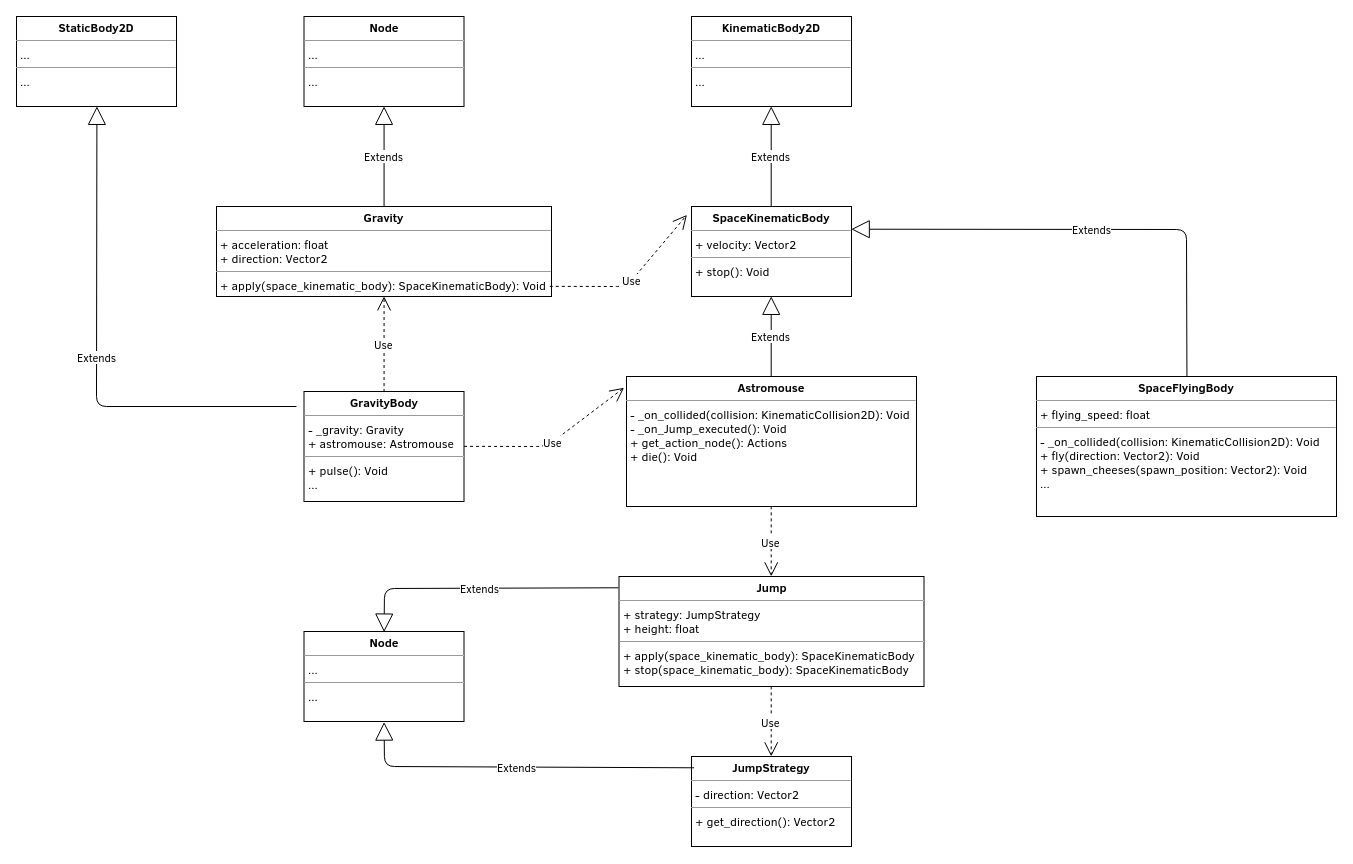

The diagram above was exported from draw.io. Its source (the exported page's mxGraphModel, read from the mxfile embedded in the PNG):
<mxGraphModel dx="1991" dy="1183" grid="1" gridSize="10" guides="1" tooltips="1" connect="1" arrows="1" fold="1" page="1" pageScale="1" pageWidth="1600" pageHeight="900" math="0" shadow="0">
  <root>
    <mxCell id="0" />
    <mxCell id="1" parent="0" />
    <mxCell id="2" value="&lt;p style=&quot;margin: 0px ; margin-top: 4px ; text-align: center&quot;&gt;&lt;b&gt;SpaceKinematicBody&lt;/b&gt;&lt;/p&gt;&lt;hr size=&quot;1&quot;&gt;&lt;p style=&quot;margin: 0px ; margin-left: 4px&quot;&gt;+ velocity: Vector2&lt;/p&gt;&lt;hr size=&quot;1&quot;&gt;&lt;p style=&quot;margin: 0px ; margin-left: 4px&quot;&gt;+ stop(): Void&lt;/p&gt;&lt;p style=&quot;margin: 0px ; margin-left: 4px&quot;&gt;&lt;br&gt;&lt;/p&gt;" style="verticalAlign=top;align=left;overflow=fill;fontSize=12;fontFamily=Helvetica;html=1;" vertex="1" parent="1">
      <mxGeometry x="715" y="210" width="160" height="90" as="geometry" />
    </mxCell>
    <mxCell id="3" value="&lt;p style=&quot;margin: 0px ; margin-top: 4px ; text-align: center&quot;&gt;&lt;b&gt;Astromouse&lt;/b&gt;&lt;/p&gt;&lt;hr size=&quot;1&quot;&gt;&lt;p style=&quot;margin: 0px ; margin-left: 4px&quot;&gt;&lt;span&gt;- _on_collided(collision: KinematicCollision2D): Void&lt;/span&gt;&lt;/p&gt;&lt;p style=&quot;margin: 0px ; margin-left: 4px&quot;&gt;- _on_Jump_executed(): Void&lt;/p&gt;&lt;p style=&quot;margin: 0px ; margin-left: 4px&quot;&gt;+ get_action_node(): Actions&lt;/p&gt;&lt;p style=&quot;margin: 0px ; margin-left: 4px&quot;&gt;+ die(): Void&lt;/p&gt;" style="verticalAlign=top;align=left;overflow=fill;fontSize=12;fontFamily=Helvetica;html=1;" vertex="1" parent="1">
      <mxGeometry x="650" y="380" width="290" height="130" as="geometry" />
    </mxCell>
    <mxCell id="4" value="Extends" style="endArrow=block;endSize=16;endFill=0;html=1;exitX=0.5;exitY=0;exitDx=0;exitDy=0;entryX=0.5;entryY=1;entryDx=0;entryDy=0;" edge="1" source="3" target="2" parent="1">
      <mxGeometry width="160" relative="1" as="geometry">
        <mxPoint x="830" y="290" as="sourcePoint" />
        <mxPoint x="990" y="290" as="targetPoint" />
      </mxGeometry>
    </mxCell>
    <mxCell id="5" value="&lt;p style=&quot;margin: 0px ; margin-top: 4px ; text-align: center&quot;&gt;&lt;b&gt;KinematicBody2D&lt;/b&gt;&lt;/p&gt;&lt;hr size=&quot;1&quot;&gt;&lt;p style=&quot;margin: 0px ; margin-left: 4px&quot;&gt;...&lt;/p&gt;&lt;hr size=&quot;1&quot;&gt;&lt;p style=&quot;margin: 0px ; margin-left: 4px&quot;&gt;...&lt;/p&gt;" style="verticalAlign=top;align=left;overflow=fill;fontSize=12;fontFamily=Helvetica;html=1;" vertex="1" parent="1">
      <mxGeometry x="715" y="20" width="160" height="90" as="geometry" />
    </mxCell>
    <mxCell id="6" value="Extends" style="endArrow=block;endSize=16;endFill=0;html=1;exitX=0.5;exitY=0;exitDx=0;exitDy=0;entryX=0.5;entryY=1;entryDx=0;entryDy=0;" edge="1" source="2" target="5" parent="1">
      <mxGeometry width="160" relative="1" as="geometry">
        <mxPoint x="930" y="180" as="sourcePoint" />
        <mxPoint x="1090" y="180" as="targetPoint" />
      </mxGeometry>
    </mxCell>
    <mxCell id="7" value="&lt;p style=&quot;margin: 0px ; margin-top: 4px ; text-align: center&quot;&gt;&lt;b&gt;SpaceFlyingBody&lt;/b&gt;&lt;/p&gt;&lt;hr size=&quot;1&quot;&gt;&lt;p style=&quot;margin: 0px ; margin-left: 4px&quot;&gt;+ flying_speed: float&lt;/p&gt;&lt;hr size=&quot;1&quot;&gt;&lt;p style=&quot;margin: 0px ; margin-left: 4px&quot;&gt;- _on_collided(collision: KinematicCollision2D): Void&lt;/p&gt;&lt;p style=&quot;margin: 0px ; margin-left: 4px&quot;&gt;+ fly(direction: Vector2): Void&lt;/p&gt;&lt;p style=&quot;margin: 0px ; margin-left: 4px&quot;&gt;+ spawn_cheeses(spawn_position: Vector2): Void&lt;/p&gt;&lt;p style=&quot;margin: 0px ; margin-left: 4px&quot;&gt;...&lt;/p&gt;" style="verticalAlign=top;align=left;overflow=fill;fontSize=12;fontFamily=Helvetica;html=1;" vertex="1" parent="1">
      <mxGeometry x="1060" y="380" width="300" height="140" as="geometry" />
    </mxCell>
    <mxCell id="8" value="Extends" style="endArrow=block;endSize=16;endFill=0;html=1;exitX=0.5;exitY=0;exitDx=0;exitDy=0;entryX=1;entryY=0.25;entryDx=0;entryDy=0;" edge="1" source="7" target="2" parent="1">
      <mxGeometry width="160" relative="1" as="geometry">
        <mxPoint x="1250" y="280" as="sourcePoint" />
        <mxPoint x="1410" y="280" as="targetPoint" />
        <Array as="points">
          <mxPoint x="1210" y="233" />
        </Array>
      </mxGeometry>
    </mxCell>
    <mxCell id="9" value="&lt;p style=&quot;margin: 0px ; margin-top: 4px ; text-align: center&quot;&gt;&lt;b&gt;Gravity&lt;/b&gt;&lt;/p&gt;&lt;hr size=&quot;1&quot;&gt;&lt;p style=&quot;margin: 0px ; margin-left: 4px&quot;&gt;+ acceleration: float&lt;/p&gt;&lt;p style=&quot;margin: 0px ; margin-left: 4px&quot;&gt;+ direction: Vector2&lt;/p&gt;&lt;hr size=&quot;1&quot;&gt;&lt;p style=&quot;margin: 0px ; margin-left: 4px&quot;&gt;+ apply(space_kinematic_body): SpaceKinematicBody): Void&lt;/p&gt;" style="verticalAlign=top;align=left;overflow=fill;fontSize=12;fontFamily=Helvetica;html=1;" vertex="1" parent="1">
      <mxGeometry x="240" y="210" width="335" height="90" as="geometry" />
    </mxCell>
    <mxCell id="10" value="Use" style="endArrow=open;endSize=12;dashed=1;html=1;exitX=0.997;exitY=0.889;exitDx=0;exitDy=0;exitPerimeter=0;entryX=-0.025;entryY=0.1;entryDx=0;entryDy=0;entryPerimeter=0;" edge="1" source="9" target="2" parent="1">
      <mxGeometry width="160" relative="1" as="geometry">
        <mxPoint x="450" y="310" as="sourcePoint" />
        <mxPoint x="610" y="310" as="targetPoint" />
        <Array as="points">
          <mxPoint x="650" y="290" />
        </Array>
      </mxGeometry>
    </mxCell>
    <mxCell id="11" value="&lt;p style=&quot;margin: 0px ; margin-top: 4px ; text-align: center&quot;&gt;&lt;b&gt;GravityBody&lt;/b&gt;&lt;/p&gt;&lt;hr size=&quot;1&quot;&gt;&lt;p style=&quot;margin: 0px ; margin-left: 4px&quot;&gt;- _gravity: Gravity&lt;/p&gt;&lt;p style=&quot;margin: 0px ; margin-left: 4px&quot;&gt;+ astromouse: Astromouse&lt;/p&gt;&lt;hr size=&quot;1&quot;&gt;&lt;p style=&quot;margin: 0px ; margin-left: 4px&quot;&gt;+ pulse(): Void&lt;/p&gt;&lt;p style=&quot;margin: 0px ; margin-left: 4px&quot;&gt;...&lt;/p&gt;" style="verticalAlign=top;align=left;overflow=fill;fontSize=12;fontFamily=Helvetica;html=1;" vertex="1" parent="1">
      <mxGeometry x="327.5" y="395" width="160" height="110" as="geometry" />
    </mxCell>
    <mxCell id="12" value="Use" style="endArrow=open;endSize=12;dashed=1;html=1;exitX=0.5;exitY=0;exitDx=0;exitDy=0;entryX=0.5;entryY=1;entryDx=0;entryDy=0;" edge="1" source="11" target="9" parent="1">
      <mxGeometry width="160" relative="1" as="geometry">
        <mxPoint x="290" y="460" as="sourcePoint" />
        <mxPoint x="450" y="460" as="targetPoint" />
      </mxGeometry>
    </mxCell>
    <mxCell id="13" value="Use" style="endArrow=open;endSize=12;dashed=1;html=1;exitX=1;exitY=0.5;exitDx=0;exitDy=0;entryX=-0.01;entryY=0.085;entryDx=0;entryDy=0;entryPerimeter=0;" edge="1" source="11" target="3" parent="1">
      <mxGeometry width="160" relative="1" as="geometry">
        <mxPoint x="390" y="590" as="sourcePoint" />
        <mxPoint x="550" y="590" as="targetPoint" />
        <Array as="points">
          <mxPoint x="570" y="450" />
        </Array>
      </mxGeometry>
    </mxCell>
    <mxCell id="14" value="&lt;p style=&quot;margin: 0px ; margin-top: 4px ; text-align: center&quot;&gt;&lt;b&gt;StaticBody2D&lt;/b&gt;&lt;/p&gt;&lt;hr size=&quot;1&quot;&gt;&lt;p style=&quot;margin: 0px ; margin-left: 4px&quot;&gt;...&lt;/p&gt;&lt;hr size=&quot;1&quot;&gt;&lt;p style=&quot;margin: 0px ; margin-left: 4px&quot;&gt;...&lt;/p&gt;" style="verticalAlign=top;align=left;overflow=fill;fontSize=12;fontFamily=Helvetica;html=1;" vertex="1" parent="1">
      <mxGeometry x="40" y="20" width="160" height="90" as="geometry" />
    </mxCell>
    <mxCell id="15" value="Extends" style="endArrow=block;endSize=16;endFill=0;html=1;entryX=0.5;entryY=1;entryDx=0;entryDy=0;" edge="1" target="14" parent="1">
      <mxGeometry width="160" relative="1" as="geometry">
        <mxPoint x="320" y="410" as="sourcePoint" />
        <mxPoint x="330" y="590" as="targetPoint" />
        <Array as="points">
          <mxPoint x="120" y="410" />
        </Array>
      </mxGeometry>
    </mxCell>
    <mxCell id="16" value="&lt;p style=&quot;margin: 0px ; margin-top: 4px ; text-align: center&quot;&gt;&lt;b&gt;Node&lt;/b&gt;&lt;/p&gt;&lt;hr size=&quot;1&quot;&gt;&lt;p style=&quot;margin: 0px ; margin-left: 4px&quot;&gt;...&lt;/p&gt;&lt;hr size=&quot;1&quot;&gt;&lt;p style=&quot;margin: 0px ; margin-left: 4px&quot;&gt;...&lt;/p&gt;" style="verticalAlign=top;align=left;overflow=fill;fontSize=12;fontFamily=Helvetica;html=1;" vertex="1" parent="1">
      <mxGeometry x="327.5" y="20" width="160" height="90" as="geometry" />
    </mxCell>
    <mxCell id="17" value="Extends" style="endArrow=block;endSize=16;endFill=0;html=1;entryX=0.5;entryY=1;entryDx=0;entryDy=0;exitX=0.5;exitY=0;exitDx=0;exitDy=0;" edge="1" source="9" target="16" parent="1">
      <mxGeometry width="160" relative="1" as="geometry">
        <mxPoint x="300" y="160" as="sourcePoint" />
        <mxPoint x="407.5" y="210" as="targetPoint" />
      </mxGeometry>
    </mxCell>
    <mxCell id="18" value="&lt;p style=&quot;margin: 0px ; margin-top: 4px ; text-align: center&quot;&gt;&lt;b&gt;Jump&lt;/b&gt;&lt;/p&gt;&lt;hr size=&quot;1&quot;&gt;&lt;p style=&quot;margin: 0px ; margin-left: 4px&quot;&gt;+ strategy: JumpStrategy&lt;/p&gt;&lt;p style=&quot;margin: 0px ; margin-left: 4px&quot;&gt;+ height: float&lt;/p&gt;&lt;hr size=&quot;1&quot;&gt;&lt;p style=&quot;margin: 0px ; margin-left: 4px&quot;&gt;+ apply(space_kinematic_body): SpaceKinematicBody&lt;/p&gt;&lt;p style=&quot;margin: 0px ; margin-left: 4px&quot;&gt;+ stop(space_kinematic_body): SpaceKinematicBody&lt;/p&gt;" style="verticalAlign=top;align=left;overflow=fill;fontSize=12;fontFamily=Helvetica;html=1;" vertex="1" parent="1">
      <mxGeometry x="642.5" y="580" width="305" height="110" as="geometry" />
    </mxCell>
    <mxCell id="19" value="&lt;p style=&quot;margin: 0px ; margin-top: 4px ; text-align: center&quot;&gt;&lt;b&gt;JumpStrategy&lt;/b&gt;&lt;/p&gt;&lt;hr size=&quot;1&quot;&gt;&lt;p style=&quot;margin: 0px ; margin-left: 4px&quot;&gt;- direction: Vector2&lt;/p&gt;&lt;hr size=&quot;1&quot;&gt;&lt;p style=&quot;margin: 0px ; margin-left: 4px&quot;&gt;+ get_direction(): Vector2&lt;/p&gt;" style="verticalAlign=top;align=left;overflow=fill;fontSize=12;fontFamily=Helvetica;html=1;" vertex="1" parent="1">
      <mxGeometry x="715" y="760" width="160" height="90" as="geometry" />
    </mxCell>
    <mxCell id="20" value="Use" style="endArrow=open;endSize=12;dashed=1;html=1;exitX=0.5;exitY=1;exitDx=0;exitDy=0;entryX=0.5;entryY=0;entryDx=0;entryDy=0;" edge="1" source="18" target="19" parent="1">
      <mxGeometry width="160" relative="1" as="geometry">
        <mxPoint x="340" y="760" as="sourcePoint" />
        <mxPoint x="500" y="760" as="targetPoint" />
      </mxGeometry>
    </mxCell>
    <mxCell id="21" value="Use" style="endArrow=open;endSize=12;dashed=1;html=1;exitX=0.5;exitY=1;exitDx=0;exitDy=0;entryX=0.5;entryY=0;entryDx=0;entryDy=0;" edge="1" source="3" target="18" parent="1">
      <mxGeometry width="160" relative="1" as="geometry">
        <mxPoint x="270" y="710" as="sourcePoint" />
        <mxPoint x="430" y="710" as="targetPoint" />
      </mxGeometry>
    </mxCell>
    <mxCell id="22" value="&lt;p style=&quot;margin: 0px ; margin-top: 4px ; text-align: center&quot;&gt;&lt;b&gt;Node&lt;/b&gt;&lt;/p&gt;&lt;hr size=&quot;1&quot;&gt;&lt;p style=&quot;margin: 0px ; margin-left: 4px&quot;&gt;...&lt;/p&gt;&lt;hr size=&quot;1&quot;&gt;&lt;p style=&quot;margin: 0px ; margin-left: 4px&quot;&gt;...&lt;/p&gt;" style="verticalAlign=top;align=left;overflow=fill;fontSize=12;fontFamily=Helvetica;html=1;" vertex="1" parent="1">
      <mxGeometry x="327.5" y="635" width="160" height="90" as="geometry" />
    </mxCell>
    <mxCell id="23" value="Extends" style="endArrow=block;endSize=16;endFill=0;html=1;exitX=-0.002;exitY=0.109;exitDx=0;exitDy=0;exitPerimeter=0;entryX=0.5;entryY=0;entryDx=0;entryDy=0;" edge="1" source="18" target="22" parent="1">
      <mxGeometry width="160" relative="1" as="geometry">
        <mxPoint x="230" y="710" as="sourcePoint" />
        <mxPoint x="390" y="710" as="targetPoint" />
        <Array as="points">
          <mxPoint x="408" y="592" />
        </Array>
      </mxGeometry>
    </mxCell>
    <mxCell id="24" value="Extends" style="endArrow=block;endSize=16;endFill=0;html=1;entryX=0.5;entryY=1;entryDx=0;entryDy=0;exitX=0.013;exitY=0.133;exitDx=0;exitDy=0;exitPerimeter=0;" edge="1" source="19" target="22" parent="1">
      <mxGeometry width="160" relative="1" as="geometry">
        <mxPoint x="660" y="770" as="sourcePoint" />
        <mxPoint x="600" y="810" as="targetPoint" />
        <Array as="points">
          <mxPoint x="408" y="770" />
        </Array>
      </mxGeometry>
    </mxCell>
  </root>
</mxGraphModel>